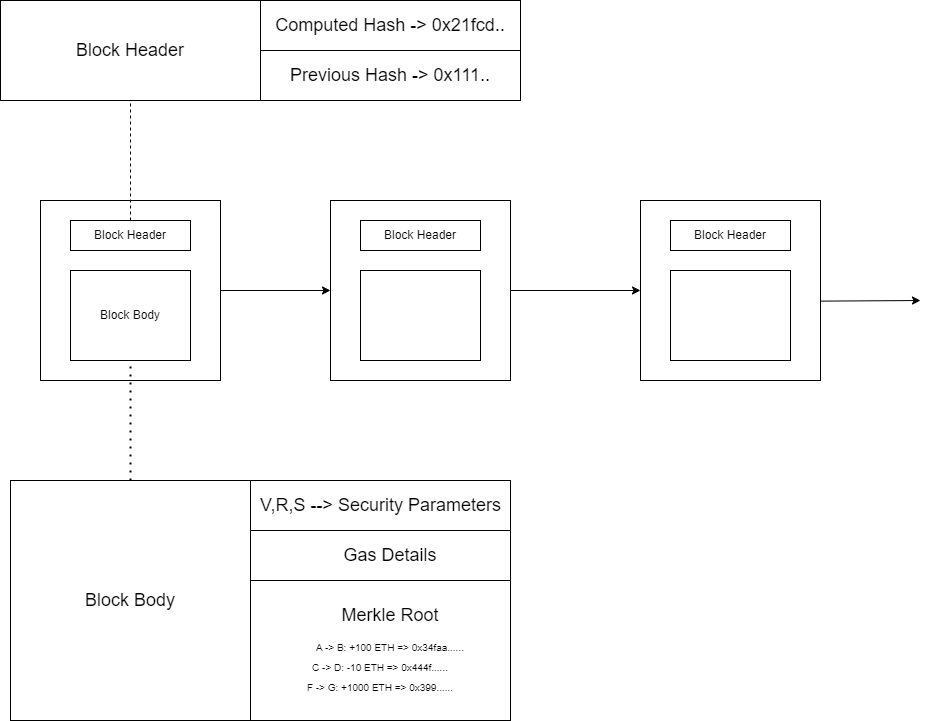

The diagram above was exported from draw.io. Its source (the exported page's mxGraphModel, read from the mxfile embedded in the PNG):
<mxGraphModel dx="1278" dy="575" grid="1" gridSize="10" guides="1" tooltips="1" connect="1" arrows="1" fold="1" page="1" pageScale="1" pageWidth="850" pageHeight="1100" math="0" shadow="0">
  <root>
    <mxCell id="0" />
    <mxCell id="1" parent="0" />
    <mxCell id="m5dxgMB-36VFGfIZBZoy-1" value="" style="whiteSpace=wrap;html=1;aspect=fixed;" vertex="1" parent="1">
      <mxGeometry x="100" y="220" width="180" height="180" as="geometry" />
    </mxCell>
    <mxCell id="m5dxgMB-36VFGfIZBZoy-2" value="" style="whiteSpace=wrap;html=1;aspect=fixed;" vertex="1" parent="1">
      <mxGeometry x="390" y="220" width="180" height="180" as="geometry" />
    </mxCell>
    <mxCell id="m5dxgMB-36VFGfIZBZoy-3" value="" style="whiteSpace=wrap;html=1;aspect=fixed;" vertex="1" parent="1">
      <mxGeometry x="700" y="220" width="180" height="180" as="geometry" />
    </mxCell>
    <mxCell id="m5dxgMB-36VFGfIZBZoy-4" value="" style="endArrow=classic;html=1;rounded=0;exitX=1;exitY=0.5;exitDx=0;exitDy=0;entryX=0;entryY=0.5;entryDx=0;entryDy=0;" edge="1" parent="1" source="m5dxgMB-36VFGfIZBZoy-1" target="m5dxgMB-36VFGfIZBZoy-2">
      <mxGeometry width="50" height="50" relative="1" as="geometry">
        <mxPoint x="330" y="340" as="sourcePoint" />
        <mxPoint x="380" y="290" as="targetPoint" />
      </mxGeometry>
    </mxCell>
    <mxCell id="m5dxgMB-36VFGfIZBZoy-5" value="" style="endArrow=classic;html=1;rounded=0;exitX=1;exitY=0.5;exitDx=0;exitDy=0;entryX=0;entryY=0.5;entryDx=0;entryDy=0;" edge="1" parent="1" source="m5dxgMB-36VFGfIZBZoy-2" target="m5dxgMB-36VFGfIZBZoy-3">
      <mxGeometry width="50" height="50" relative="1" as="geometry">
        <mxPoint x="630" y="350" as="sourcePoint" />
        <mxPoint x="680" y="300" as="targetPoint" />
      </mxGeometry>
    </mxCell>
    <mxCell id="m5dxgMB-36VFGfIZBZoy-6" value="" style="endArrow=classic;html=1;rounded=0;exitX=1.002;exitY=0.559;exitDx=0;exitDy=0;exitPerimeter=0;" edge="1" parent="1" source="m5dxgMB-36VFGfIZBZoy-3">
      <mxGeometry width="50" height="50" relative="1" as="geometry">
        <mxPoint x="400" y="320" as="sourcePoint" />
        <mxPoint x="980" y="320" as="targetPoint" />
      </mxGeometry>
    </mxCell>
    <mxCell id="m5dxgMB-36VFGfIZBZoy-8" value="" style="rounded=0;whiteSpace=wrap;html=1;" vertex="1" parent="1">
      <mxGeometry x="130" y="240" width="120" height="30" as="geometry" />
    </mxCell>
    <mxCell id="m5dxgMB-36VFGfIZBZoy-9" value="" style="rounded=0;whiteSpace=wrap;html=1;" vertex="1" parent="1">
      <mxGeometry x="130" y="290" width="120" height="90" as="geometry" />
    </mxCell>
    <mxCell id="m5dxgMB-36VFGfIZBZoy-10" value="" style="rounded=0;whiteSpace=wrap;html=1;" vertex="1" parent="1">
      <mxGeometry x="420" y="240" width="120" height="30" as="geometry" />
    </mxCell>
    <mxCell id="m5dxgMB-36VFGfIZBZoy-11" value="" style="rounded=0;whiteSpace=wrap;html=1;" vertex="1" parent="1">
      <mxGeometry x="420" y="290" width="120" height="90" as="geometry" />
    </mxCell>
    <mxCell id="m5dxgMB-36VFGfIZBZoy-12" value="" style="rounded=0;whiteSpace=wrap;html=1;" vertex="1" parent="1">
      <mxGeometry x="730" y="240" width="120" height="30" as="geometry" />
    </mxCell>
    <mxCell id="m5dxgMB-36VFGfIZBZoy-13" value="" style="rounded=0;whiteSpace=wrap;html=1;" vertex="1" parent="1">
      <mxGeometry x="730" y="290" width="120" height="90" as="geometry" />
    </mxCell>
    <mxCell id="m5dxgMB-36VFGfIZBZoy-14" value="Block Header" style="text;html=1;strokeColor=none;fillColor=none;align=center;verticalAlign=middle;whiteSpace=wrap;rounded=0;" vertex="1" parent="1">
      <mxGeometry x="140" y="240" width="100" height="30" as="geometry" />
    </mxCell>
    <mxCell id="m5dxgMB-36VFGfIZBZoy-15" value="Block Header" style="text;html=1;strokeColor=none;fillColor=none;align=center;verticalAlign=middle;whiteSpace=wrap;rounded=0;" vertex="1" parent="1">
      <mxGeometry x="430" y="240" width="100" height="30" as="geometry" />
    </mxCell>
    <mxCell id="m5dxgMB-36VFGfIZBZoy-16" value="Block Header" style="text;html=1;strokeColor=none;fillColor=none;align=center;verticalAlign=middle;whiteSpace=wrap;rounded=0;" vertex="1" parent="1">
      <mxGeometry x="740" y="240" width="100" height="30" as="geometry" />
    </mxCell>
    <mxCell id="m5dxgMB-36VFGfIZBZoy-17" value="Block Body" style="text;html=1;strokeColor=none;fillColor=none;align=center;verticalAlign=middle;whiteSpace=wrap;rounded=0;" vertex="1" parent="1">
      <mxGeometry x="140" y="320" width="100" height="30" as="geometry" />
    </mxCell>
    <mxCell id="m5dxgMB-36VFGfIZBZoy-18" value="" style="endArrow=none;dashed=1;html=1;rounded=0;exitX=0.5;exitY=0;exitDx=0;exitDy=0;" edge="1" parent="1" source="m5dxgMB-36VFGfIZBZoy-14">
      <mxGeometry width="50" height="50" relative="1" as="geometry">
        <mxPoint x="150" y="210" as="sourcePoint" />
        <mxPoint x="190" y="120" as="targetPoint" />
      </mxGeometry>
    </mxCell>
    <mxCell id="m5dxgMB-36VFGfIZBZoy-19" value="" style="rounded=0;whiteSpace=wrap;html=1;" vertex="1" parent="1">
      <mxGeometry x="60" y="20" width="260" height="100" as="geometry" />
    </mxCell>
    <mxCell id="m5dxgMB-36VFGfIZBZoy-20" value="&lt;font style=&quot;font-size: 18px;&quot;&gt;Block Header&lt;/font&gt;" style="text;html=1;strokeColor=none;fillColor=none;align=center;verticalAlign=middle;whiteSpace=wrap;rounded=0;" vertex="1" parent="1">
      <mxGeometry x="115" y="55" width="150" height="30" as="geometry" />
    </mxCell>
    <mxCell id="m5dxgMB-36VFGfIZBZoy-22" value="" style="rounded=0;whiteSpace=wrap;html=1;fontSize=18;" vertex="1" parent="1">
      <mxGeometry x="320" y="20" width="260" height="50" as="geometry" />
    </mxCell>
    <mxCell id="m5dxgMB-36VFGfIZBZoy-23" value="" style="rounded=0;whiteSpace=wrap;html=1;fontSize=18;" vertex="1" parent="1">
      <mxGeometry x="320" y="70" width="260" height="50" as="geometry" />
    </mxCell>
    <mxCell id="m5dxgMB-36VFGfIZBZoy-24" value="Computed Hash -&amp;gt; 0x21fcd.." style="text;html=1;strokeColor=none;fillColor=none;align=center;verticalAlign=middle;whiteSpace=wrap;rounded=0;fontSize=18;" vertex="1" parent="1">
      <mxGeometry x="315" y="30" width="270" height="30" as="geometry" />
    </mxCell>
    <mxCell id="m5dxgMB-36VFGfIZBZoy-25" value="Previous Hash -&amp;gt; 0x111.." style="text;html=1;strokeColor=none;fillColor=none;align=center;verticalAlign=middle;whiteSpace=wrap;rounded=0;fontSize=18;" vertex="1" parent="1">
      <mxGeometry x="315" y="80" width="270" height="30" as="geometry" />
    </mxCell>
    <mxCell id="m5dxgMB-36VFGfIZBZoy-26" value="" style="endArrow=none;dashed=1;html=1;dashPattern=1 3;strokeWidth=2;rounded=0;fontSize=18;entryX=0.5;entryY=1;entryDx=0;entryDy=0;" edge="1" parent="1" target="m5dxgMB-36VFGfIZBZoy-9">
      <mxGeometry width="50" height="50" relative="1" as="geometry">
        <mxPoint x="190" y="500" as="sourcePoint" />
        <mxPoint x="220" y="430" as="targetPoint" />
      </mxGeometry>
    </mxCell>
    <mxCell id="m5dxgMB-36VFGfIZBZoy-27" value="" style="whiteSpace=wrap;html=1;aspect=fixed;fontSize=18;" vertex="1" parent="1">
      <mxGeometry x="70" y="500" width="240" height="240" as="geometry" />
    </mxCell>
    <mxCell id="m5dxgMB-36VFGfIZBZoy-28" value="&lt;font style=&quot;font-size: 18px;&quot;&gt;Block Body&lt;/font&gt;" style="text;html=1;strokeColor=none;fillColor=none;align=center;verticalAlign=middle;whiteSpace=wrap;rounded=0;" vertex="1" parent="1">
      <mxGeometry x="115" y="605" width="150" height="30" as="geometry" />
    </mxCell>
    <mxCell id="m5dxgMB-36VFGfIZBZoy-29" value="" style="rounded=0;whiteSpace=wrap;html=1;fontSize=18;" vertex="1" parent="1">
      <mxGeometry x="310" y="500" width="260" height="50" as="geometry" />
    </mxCell>
    <mxCell id="m5dxgMB-36VFGfIZBZoy-30" value="" style="rounded=0;whiteSpace=wrap;html=1;fontSize=18;" vertex="1" parent="1">
      <mxGeometry x="310" y="550" width="260" height="50" as="geometry" />
    </mxCell>
    <mxCell id="m5dxgMB-36VFGfIZBZoy-32" value="" style="rounded=0;whiteSpace=wrap;html=1;fontSize=18;" vertex="1" parent="1">
      <mxGeometry x="310" y="600" width="260" height="140" as="geometry" />
    </mxCell>
    <mxCell id="m5dxgMB-36VFGfIZBZoy-33" value="Merkle Root" style="text;html=1;strokeColor=none;fillColor=none;align=center;verticalAlign=middle;whiteSpace=wrap;rounded=0;fontSize=18;" vertex="1" parent="1">
      <mxGeometry x="385" y="620" width="130" height="30" as="geometry" />
    </mxCell>
    <mxCell id="m5dxgMB-36VFGfIZBZoy-34" value="V,R,S --&amp;gt; Security Parameters" style="text;html=1;strokeColor=none;fillColor=none;align=center;verticalAlign=middle;whiteSpace=wrap;rounded=0;fontSize=18;" vertex="1" parent="1">
      <mxGeometry x="297.5" y="510" width="285" height="30" as="geometry" />
    </mxCell>
    <mxCell id="m5dxgMB-36VFGfIZBZoy-35" value="Gas Details" style="text;html=1;strokeColor=none;fillColor=none;align=center;verticalAlign=middle;whiteSpace=wrap;rounded=0;fontSize=18;" vertex="1" parent="1">
      <mxGeometry x="385" y="560" width="130" height="30" as="geometry" />
    </mxCell>
    <mxCell id="m5dxgMB-36VFGfIZBZoy-36" value="&lt;font style=&quot;font-size: 10px;&quot;&gt;A -&amp;gt; B: +100 ETH =&amp;gt; 0x34faa......&lt;/font&gt;" style="text;html=1;strokeColor=none;fillColor=none;align=center;verticalAlign=middle;whiteSpace=wrap;rounded=0;fontSize=18;" vertex="1" parent="1">
      <mxGeometry x="370" y="650" width="160" height="30" as="geometry" />
    </mxCell>
    <mxCell id="m5dxgMB-36VFGfIZBZoy-37" value="&lt;font style=&quot;font-size: 10px;&quot;&gt;C -&amp;gt; D: -10 ETH =&amp;gt; 0x444f......&lt;/font&gt;" style="text;html=1;strokeColor=none;fillColor=none;align=center;verticalAlign=middle;whiteSpace=wrap;rounded=0;fontSize=18;" vertex="1" parent="1">
      <mxGeometry x="350" y="670" width="180" height="30" as="geometry" />
    </mxCell>
    <mxCell id="m5dxgMB-36VFGfIZBZoy-38" value="&lt;font style=&quot;font-size: 10px;&quot;&gt;F -&amp;gt; G: +1000 ETH =&amp;gt; 0x399......&lt;/font&gt;" style="text;html=1;strokeColor=none;fillColor=none;align=center;verticalAlign=middle;whiteSpace=wrap;rounded=0;fontSize=18;" vertex="1" parent="1">
      <mxGeometry x="360" y="690" width="160" height="30" as="geometry" />
    </mxCell>
  </root>
</mxGraphModel>